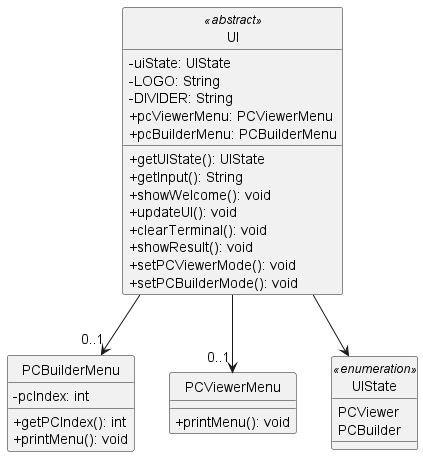

The diagram above was rendered by PlantUML. Its source (embedded in the PNG):
@startuml
skinparam classAttributeIconSize 0

class "UI" as UI
class "PCBuilderMenu" as PCBuilderMenu
class "PCViewerMenu" as PCViewerMenu
class "UIState" as UIState

class UI <<abstract>> {
    -uiState: UIState
    -LOGO: String
    -DIVIDER: String
    +pcViewerMenu: PCViewerMenu
    +pcBuilderMenu: PCBuilderMenu

    +getUIState(): UIState
    +getInput(): String
    +showWelcome(): void
    +updateUI(): void
    +clearTerminal(): void
    +showResult(): void
    +setPCViewerMode(): void
    +setPCBuilderMode(): void
}

class PCBuilderMenu {
    -pcIndex: int
    +getPCIndex(): int
    +printMenu(): void
}

class PCViewerMenu {
    +printMenu(): void
}

class UIState <<enumeration>> {
    PCViewer
    PCBuilder
}

UI --> "0..1" PCBuilderMenu
UI --> "0..1" PCViewerMenu 
UI --> UIState

hide class circle

@enduml